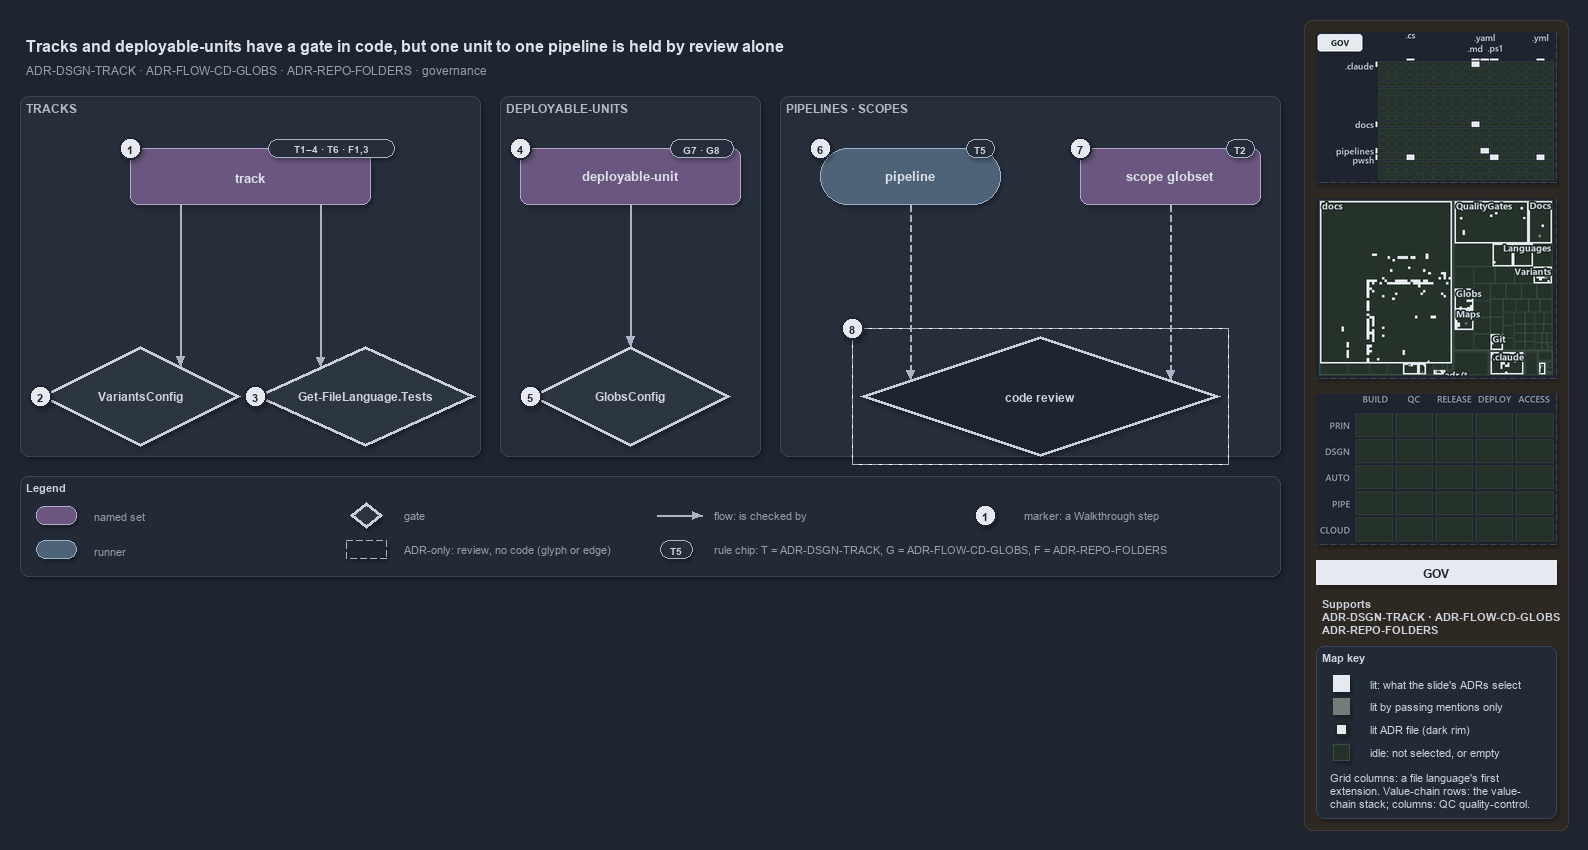

The diagram above was exported from draw.io. Its source (the exported page's mxGraphModel, read from the mxfile embedded in the PNG):
<mxGraphModel dx="1024" dy="768" grid="0" gridSize="10" guides="1" tooltips="1" connect="1" arrows="1" fold="1" page="1" pageScale="1" pageWidth="1572" pageHeight="600" background="#1E2430" math="0" shadow="1">
  <root>
    <mxCell id="0" />
    <mxCell id="1" parent="0" />
    <mxCell id="sidebar-bg" value="" style="rounded=1;arcSize=2;html=1;fillColor=#2E2823;strokeColor=#453C33;shadow=0;" vertex="1" parent="1">
      <mxGeometry x="1304" y="4" width="264" height="810" as="geometry" />
    </mxCell>
    <mxCell id="title" value="Tracks and deployable-units have a gate in code, but one unit to one pipeline is held by review alone" style="text;html=1;align=left;verticalAlign=middle;fontSize=16;fontStyle=1;fontColor=#DDE2E9;" vertex="1" parent="1">
      <mxGeometry x="20" y="14" width="1260" height="30" as="geometry" />
    </mxCell>
    <mxCell id="subtitle" value="ADR-DSGN-TRACK &amp;#183; ADR-FLOW-CD-GLOBS &amp;#183; ADR-REPO-FOLDERS &amp;#183; governance" style="text;html=1;align=left;verticalAlign=middle;fontSize=12;fontColor=#949FAE;" vertex="1" parent="1">
      <mxGeometry x="20" y="44" width="1240" height="20" as="geometry" />
    </mxCell>
    <mxCell id="band-tracks" value="TRACKS" style="rounded=1;html=1;arcSize=3;fillColor=#262E3B;strokeColor=#3A4555;verticalAlign=top;align=left;spacingLeft=8;fontStyle=1;fontSize=12;fontColor=#B0BAC7;" vertex="1" parent="1">
      <mxGeometry x="20" y="80" width="460" height="360" as="geometry" />
    </mxCell>
    <mxCell id="band-units" value="DEPLOYABLE-UNITS" style="rounded=1;html=1;arcSize=3;fillColor=#262E3B;strokeColor=#3A4555;verticalAlign=top;align=left;spacingLeft=8;fontStyle=1;fontSize=12;fontColor=#B0BAC7;" vertex="1" parent="1">
      <mxGeometry x="500" y="80" width="260" height="360" as="geometry" />
    </mxCell>
    <mxCell id="band-pipelines" value="PIPELINES · SCOPES" style="rounded=1;html=1;arcSize=3;fillColor=#262E3B;strokeColor=#3A4555;verticalAlign=top;align=left;spacingLeft=8;fontStyle=1;fontSize=12;fontColor=#B0BAC7;" vertex="1" parent="1">
      <mxGeometry x="780" y="80" width="500" height="360" as="geometry" />
    </mxCell>
    <mxCell id="s-track" value="&lt;b&gt;track&lt;/b&gt;" style="rounded=1;whiteSpace=wrap;html=1;arcSize=20;fillColor=#6A567E;strokeColor=#B9A6CC;fontSize=13;fontColor=#DDE2E9;" vertex="1" parent="1">
      <mxGeometry x="130" y="132" width="240" height="56" as="geometry" />
    </mxCell>
    <mxCell id="chip-track" value="T1–4 · T6 · F1,3" style="rounded=1;arcSize=50;whiteSpace=wrap;html=1;fillColor=#262E3B;strokeColor=#AAB4C3;fontColor=#CDD3DC;fontStyle=1;fontSize=10.5;" vertex="1" parent="1">
      <mxGeometry x="268" y="123" width="126" height="18" as="geometry" />
    </mxCell>
    <mxCell id="g-variants" value="&lt;b&gt;VariantsConfig&lt;/b&gt;" style="rhombus;whiteSpace=wrap;html=1;fillColor=#2C3542;strokeColor=#C7D0DB;strokeWidth=3;fontSize=12;fontColor=#CDD3DC;" vertex="1" parent="1">
      <mxGeometry x="40" y="330" width="200" height="100" as="geometry" />
    </mxCell>
    <mxCell id="g-languages" value="&lt;b&gt;Get-FileLanguage.Tests&lt;/b&gt;" style="rhombus;whiteSpace=wrap;html=1;fillColor=#2C3542;strokeColor=#C7D0DB;strokeWidth=3;fontSize=12;fontColor=#CDD3DC;" vertex="1" parent="1">
      <mxGeometry x="255" y="330" width="220" height="100" as="geometry" />
    </mxCell>
    <mxCell id="s-unit" value="&lt;b&gt;deployable-unit&lt;/b&gt;" style="rounded=1;whiteSpace=wrap;html=1;arcSize=20;fillColor=#6A567E;strokeColor=#B9A6CC;fontSize=13;fontColor=#DDE2E9;" vertex="1" parent="1">
      <mxGeometry x="520" y="132" width="220" height="56" as="geometry" />
    </mxCell>
    <mxCell id="chip-unit" value="G7 · G8" style="rounded=1;arcSize=50;whiteSpace=wrap;html=1;fillColor=#262E3B;strokeColor=#AAB4C3;fontColor=#CDD3DC;fontStyle=1;fontSize=10.5;" vertex="1" parent="1">
      <mxGeometry x="670" y="123" width="63" height="18" as="geometry" />
    </mxCell>
    <mxCell id="g-globsconfig" value="&lt;b&gt;GlobsConfig&lt;/b&gt;" style="rhombus;whiteSpace=wrap;html=1;fillColor=#2C3542;strokeColor=#C7D0DB;strokeWidth=3;fontSize=12;fontColor=#CDD3DC;" vertex="1" parent="1">
      <mxGeometry x="530" y="330" width="200" height="100" as="geometry" />
    </mxCell>
    <mxCell id="r-pipeline" value="&lt;b&gt;pipeline&lt;/b&gt;" style="rounded=1;arcSize=50;whiteSpace=wrap;html=1;fillColor=#4E6378;strokeColor=#9FB3C8;fontSize=13;fontColor=#DDE2E9;" vertex="1" parent="1">
      <mxGeometry x="820" y="132" width="180" height="56" as="geometry" />
    </mxCell>
    <mxCell id="chip-pipeline" value="T5" style="rounded=1;arcSize=50;whiteSpace=wrap;html=1;fillColor=#262E3B;strokeColor=#AAB4C3;fontColor=#CDD3DC;fontStyle=1;fontSize=10.5;" vertex="1" parent="1">
      <mxGeometry x="966" y="123" width="28" height="18" as="geometry" />
    </mxCell>
    <mxCell id="s-scope" value="&lt;b&gt;scope globset&lt;/b&gt;" style="rounded=1;whiteSpace=wrap;html=1;arcSize=20;fillColor=#6A567E;strokeColor=#B9A6CC;fontSize=13;fontColor=#DDE2E9;" vertex="1" parent="1">
      <mxGeometry x="1080" y="132" width="180" height="56" as="geometry" />
    </mxCell>
    <mxCell id="chip-scope" value="T2" style="rounded=1;arcSize=50;whiteSpace=wrap;html=1;fillColor=#262E3B;strokeColor=#AAB4C3;fontColor=#CDD3DC;fontStyle=1;fontSize=10.5;" vertex="1" parent="1">
      <mxGeometry x="1226" y="123" width="28" height="18" as="geometry" />
    </mxCell>
    <mxCell id="g-review" value="&lt;b&gt;code review&lt;/b&gt;" style="rhombus;whiteSpace=wrap;html=1;fillColor=#1E2430;strokeColor=#C7D0DB;strokeWidth=3;dashed=1;fontSize=12;fontColor=#CDD3DC;" vertex="1" parent="1">
      <mxGeometry x="860" y="320" width="360" height="120" as="geometry" />
    </mxCell>
    <mxCell id="g-review-frame" value="" style="rounded=0;html=1;fillColor=none;strokeColor=#AAB4C3;dashed=1;" vertex="1" parent="1">
      <mxGeometry x="852" y="312" width="376" height="136" as="geometry" />
    </mxCell>
    <mxCell id="p-edge-track-variants-a" value="" style="text;html=1;strokeColor=none;fillColor=none;" vertex="1" parent="1">
      <mxGeometry x="180" y="188" width="1" height="1" as="geometry" />
    </mxCell>
    <mxCell id="p-edge-track-variants-b" value="" style="text;html=1;strokeColor=none;fillColor=none;" vertex="1" parent="1">
      <mxGeometry x="180" y="350.0" width="1" height="1" as="geometry" />
    </mxCell>
    <mxCell id="edge-track-variants" value="" style="edgeStyle=orthogonalEdgeStyle;rounded=1;html=1;fontSize=11;endArrow=block;strokeColor=#AAB4C3;fontColor=#CDD3DC;shadow=0;" edge="1" parent="1" source="p-edge-track-variants-a" target="p-edge-track-variants-b">
      <mxGeometry relative="1" as="geometry" />
    </mxCell>
    <mxCell id="p-edge-track-languages-a" value="" style="text;html=1;strokeColor=none;fillColor=none;" vertex="1" parent="1">
      <mxGeometry x="320" y="188" width="1" height="1" as="geometry" />
    </mxCell>
    <mxCell id="p-edge-track-languages-b" value="" style="text;html=1;strokeColor=none;fillColor=none;" vertex="1" parent="1">
      <mxGeometry x="320" y="350.5" width="1" height="1" as="geometry" />
    </mxCell>
    <mxCell id="edge-track-languages" value="" style="edgeStyle=orthogonalEdgeStyle;rounded=1;html=1;fontSize=11;endArrow=block;strokeColor=#AAB4C3;fontColor=#CDD3DC;shadow=0;" edge="1" parent="1" source="p-edge-track-languages-a" target="p-edge-track-languages-b">
      <mxGeometry relative="1" as="geometry" />
    </mxCell>
    <mxCell id="p-edge-unit-globsconfig-a" value="" style="text;html=1;strokeColor=none;fillColor=none;" vertex="1" parent="1">
      <mxGeometry x="630" y="188" width="1" height="1" as="geometry" />
    </mxCell>
    <mxCell id="p-edge-unit-globsconfig-b" value="" style="text;html=1;strokeColor=none;fillColor=none;" vertex="1" parent="1">
      <mxGeometry x="630" y="330" width="1" height="1" as="geometry" />
    </mxCell>
    <mxCell id="edge-unit-globsconfig" value="" style="edgeStyle=orthogonalEdgeStyle;rounded=1;html=1;fontSize=11;endArrow=block;strokeColor=#AAB4C3;fontColor=#CDD3DC;shadow=0;" edge="1" parent="1" source="p-edge-unit-globsconfig-a" target="p-edge-unit-globsconfig-b">
      <mxGeometry relative="1" as="geometry" />
    </mxCell>
    <mxCell id="p-edge-pipeline-review-a" value="" style="text;html=1;strokeColor=none;fillColor=none;" vertex="1" parent="1">
      <mxGeometry x="910" y="188" width="1" height="1" as="geometry" />
    </mxCell>
    <mxCell id="p-edge-pipeline-review-b" value="" style="text;html=1;strokeColor=none;fillColor=none;" vertex="1" parent="1">
      <mxGeometry x="910" y="363.3" width="1" height="1" as="geometry" />
    </mxCell>
    <mxCell id="edge-pipeline-review" value="" style="edgeStyle=orthogonalEdgeStyle;rounded=1;html=1;fontSize=11;endArrow=block;strokeColor=#AAB4C3;dashed=1;fontColor=#CDD3DC;shadow=0;" edge="1" parent="1" source="p-edge-pipeline-review-a" target="p-edge-pipeline-review-b">
      <mxGeometry relative="1" as="geometry" />
    </mxCell>
    <mxCell id="p-edge-scope-review-a" value="" style="text;html=1;strokeColor=none;fillColor=none;" vertex="1" parent="1">
      <mxGeometry x="1170" y="188" width="1" height="1" as="geometry" />
    </mxCell>
    <mxCell id="p-edge-scope-review-b" value="" style="text;html=1;strokeColor=none;fillColor=none;" vertex="1" parent="1">
      <mxGeometry x="1170" y="363.3" width="1" height="1" as="geometry" />
    </mxCell>
    <mxCell id="edge-scope-review" value="" style="edgeStyle=orthogonalEdgeStyle;rounded=1;html=1;fontSize=11;endArrow=block;strokeColor=#AAB4C3;dashed=1;fontColor=#CDD3DC;shadow=0;" edge="1" parent="1" source="p-edge-scope-review-a" target="p-edge-scope-review-b">
      <mxGeometry relative="1" as="geometry" />
    </mxCell>
    <mxCell id="mark-1" value="1" style="ellipse;html=1;fillColor=#E6EAF0;strokeColor=#1E2430;strokeWidth=2;fontColor=#1E2430;fontStyle=1;fontSize=11;" vertex="1" parent="1">
      <mxGeometry x="119" y="121" width="22" height="22" as="geometry" />
    </mxCell>
    <mxCell id="mark-2" value="2" style="ellipse;html=1;fillColor=#E6EAF0;strokeColor=#1E2430;strokeWidth=2;fontColor=#1E2430;fontStyle=1;fontSize=11;" vertex="1" parent="1">
      <mxGeometry x="29" y="369" width="22" height="22" as="geometry" />
    </mxCell>
    <mxCell id="mark-3" value="3" style="ellipse;html=1;fillColor=#E6EAF0;strokeColor=#1E2430;strokeWidth=2;fontColor=#1E2430;fontStyle=1;fontSize=11;" vertex="1" parent="1">
      <mxGeometry x="244" y="369" width="22" height="22" as="geometry" />
    </mxCell>
    <mxCell id="mark-4" value="4" style="ellipse;html=1;fillColor=#E6EAF0;strokeColor=#1E2430;strokeWidth=2;fontColor=#1E2430;fontStyle=1;fontSize=11;" vertex="1" parent="1">
      <mxGeometry x="509" y="121" width="22" height="22" as="geometry" />
    </mxCell>
    <mxCell id="mark-5" value="5" style="ellipse;html=1;fillColor=#E6EAF0;strokeColor=#1E2430;strokeWidth=2;fontColor=#1E2430;fontStyle=1;fontSize=11;" vertex="1" parent="1">
      <mxGeometry x="519" y="369" width="22" height="22" as="geometry" />
    </mxCell>
    <mxCell id="mark-6" value="6" style="ellipse;html=1;fillColor=#E6EAF0;strokeColor=#1E2430;strokeWidth=2;fontColor=#1E2430;fontStyle=1;fontSize=11;" vertex="1" parent="1">
      <mxGeometry x="809" y="121" width="22" height="22" as="geometry" />
    </mxCell>
    <mxCell id="mark-7" value="7" style="ellipse;html=1;fillColor=#E6EAF0;strokeColor=#1E2430;strokeWidth=2;fontColor=#1E2430;fontStyle=1;fontSize=11;" vertex="1" parent="1">
      <mxGeometry x="1069" y="121" width="22" height="22" as="geometry" />
    </mxCell>
    <mxCell id="mark-8" value="8" style="ellipse;html=1;fillColor=#E6EAF0;strokeColor=#1E2430;strokeWidth=2;fontColor=#1E2430;fontStyle=1;fontSize=11;" vertex="1" parent="1">
      <mxGeometry x="841" y="301" width="22" height="22" as="geometry" />
    </mxCell>
    <mxCell id="legend" value="&lt;b&gt;Legend&lt;/b&gt;" style="rounded=1;whiteSpace=wrap;html=1;arcSize=6;fillColor=#222A36;strokeColor=#3A4555;align=left;verticalAlign=top;spacing=8;fontSize=11;fontColor=#CDD3DC;" vertex="1" parent="1">
      <mxGeometry x="20" y="460" width="1260" height="100" as="geometry" />
    </mxCell>
    <mxCell id="legend-1" value="" style="rounded=1;whiteSpace=wrap;html=1;arcSize=20;fillColor=#6A567E;strokeColor=#B9A6CC;fontColor=#DDE2E9;" vertex="1" parent="1">
      <mxGeometry x="36" y="490" width="40" height="18" as="geometry" />
    </mxCell>
    <mxCell id="legend-1-text" value="named set" style="text;html=1;align=left;verticalAlign=middle;fontSize=11;fontColor=#949FAE;" vertex="1" parent="1">
      <mxGeometry x="88" y="489" width="250" height="20" as="geometry" />
    </mxCell>
    <mxCell id="legend-2" value="" style="rounded=1;arcSize=50;whiteSpace=wrap;html=1;fillColor=#4E6378;strokeColor=#9FB3C8;fontColor=#DDE2E9;" vertex="1" parent="1">
      <mxGeometry x="36" y="524" width="40" height="18" as="geometry" />
    </mxCell>
    <mxCell id="legend-2-text" value="runner" style="text;html=1;align=left;verticalAlign=middle;fontSize=11;fontColor=#949FAE;" vertex="1" parent="1">
      <mxGeometry x="88" y="523" width="250" height="20" as="geometry" />
    </mxCell>
    <mxCell id="legend-3" value="" style="rhombus;whiteSpace=wrap;html=1;fillColor=#2C3542;strokeColor=#C7D0DB;strokeWidth=3;fontColor=#CDD3DC;" vertex="1" parent="1">
      <mxGeometry x="350" y="486" width="32" height="26" as="geometry" />
    </mxCell>
    <mxCell id="legend-3-text" value="gate" style="text;html=1;align=left;verticalAlign=middle;fontSize=11;fontColor=#949FAE;" vertex="1" parent="1">
      <mxGeometry x="398" y="489" width="250" height="20" as="geometry" />
    </mxCell>
    <mxCell id="legend-4" value="" style="rounded=1;whiteSpace=wrap;html=1;arcSize=20;fillColor=#1E2430;strokeColor=#AAB4C3;dashed=1;" vertex="1" parent="1">
      <mxGeometry x="346" y="524" width="40" height="18" as="geometry" />
    </mxCell>
    <mxCell id="legend-4-text" value="ADR-only: review, no code (glyph or edge)" style="text;html=1;align=left;verticalAlign=middle;fontSize=11;fontColor=#949FAE;" vertex="1" parent="1">
      <mxGeometry x="398" y="523" width="250" height="20" as="geometry" />
    </mxCell>
    <mxCell id="p-legend-5-a" value="" style="text;html=1;strokeColor=none;fillColor=none;" vertex="1" parent="1">
      <mxGeometry x="656" y="499" width="1" height="1" as="geometry" />
    </mxCell>
    <mxCell id="p-legend-5-b" value="" style="text;html=1;strokeColor=none;fillColor=none;" vertex="1" parent="1">
      <mxGeometry x="702" y="499" width="1" height="1" as="geometry" />
    </mxCell>
    <mxCell id="legend-5" value="" style="edgeStyle=orthogonalEdgeStyle;rounded=1;html=1;fontSize=11;endArrow=block;strokeColor=#AAB4C3;fontColor=#CDD3DC;shadow=0;" edge="1" parent="1" source="p-legend-5-a" target="p-legend-5-b">
      <mxGeometry relative="1" as="geometry" />
    </mxCell>
    <mxCell id="legend-5-text" value="flow: is checked by" style="text;html=1;align=left;verticalAlign=middle;fontSize=11;fontColor=#949FAE;" vertex="1" parent="1">
      <mxGeometry x="708" y="489" width="250" height="20" as="geometry" />
    </mxCell>
    <mxCell id="legend-6" value="T5" style="rounded=1;arcSize=50;whiteSpace=wrap;html=1;fillColor=#262E3B;strokeColor=#AAB4C3;fontColor=#CDD3DC;fontStyle=1;fontSize=10.5;" vertex="1" parent="1">
      <mxGeometry x="660" y="524" width="32" height="18" as="geometry" />
    </mxCell>
    <mxCell id="legend-6-text" value="rule chip: T = ADR-DSGN-TRACK, G = ADR-FLOW-CD-GLOBS, F = ADR-REPO-FOLDERS" style="text;html=1;align=left;verticalAlign=middle;fontSize=11;fontColor=#949FAE;" vertex="1" parent="1">
      <mxGeometry x="708" y="523" width="250" height="20" as="geometry" />
    </mxCell>
    <mxCell id="legend-7" value="1" style="ellipse;html=1;fillColor=#E6EAF0;strokeColor=#1E2430;strokeWidth=2;fontColor=#1E2430;fontStyle=1;fontSize=11;" vertex="1" parent="1">
      <mxGeometry x="974" y="488" width="22" height="22" as="geometry" />
    </mxCell>
    <mxCell id="legend-7-text" value="marker: a Walkthrough step" style="text;html=1;align=left;verticalAlign=middle;fontSize=11;fontColor=#949FAE;" vertex="1" parent="1">
      <mxGeometry x="1018" y="489" width="230" height="20" as="geometry" />
    </mxCell>
    <mxCell id="minimap-grid" value="" style="shape=image;html=1;imageAspect=0;aspect=fixed;verticalLabelPosition=bottom;strokeColor=#3A4555;dashed=1;fillColor=#222A36;image=data:image/png,(base64 omitted: 11528 chars);" vertex="1" parent="1">
      <mxGeometry x="1316" y="16" width="240" height="150" as="geometry" />
    </mxCell>
    <mxCell id="minimap-tree" value="" style="shape=image;html=1;imageAspect=0;aspect=fixed;verticalLabelPosition=bottom;strokeColor=#3A4555;dashed=1;fillColor=#222A36;image=data:image/png,(base64 omitted: 24708 chars);" vertex="1" parent="1">
      <mxGeometry x="1316" y="182" width="240" height="180" as="geometry" />
    </mxCell>
    <mxCell id="minimap-chain" value="" style="shape=image;html=1;imageAspect=0;aspect=fixed;verticalLabelPosition=bottom;strokeColor=#3A4555;dashed=1;fillColor=#222A36;image=data:image/png,(base64 omitted: 11912 chars);" vertex="1" parent="1">
      <mxGeometry x="1316" y="378" width="240" height="150" as="geometry" />
    </mxCell>
    <mxCell id="lens-badge" value="GOV" style="rounded=0;whiteSpace=wrap;html=1;align=center;verticalAlign=middle;fontSize=12;fontStyle=1;fontColor=#1E2430;fillColor=#E6EAF0;strokeColor=none;" vertex="1" parent="1">
      <mxGeometry x="1316" y="544" width="240" height="24" as="geometry" />
    </mxCell>
    <mxCell id="supports" value="&lt;b&gt;Supports&lt;/b&gt;&lt;br&gt;ADR-DSGN-TRACK · ADR-FLOW-CD-GLOBS&lt;br&gt;ADR-REPO-FOLDERS" style="text;html=1;whiteSpace=wrap;align=left;verticalAlign=top;fontSize=11;fontColor=#CDD3DC;" vertex="1" parent="1">
      <mxGeometry x="1316" y="576" width="240" height="46" as="geometry" />
    </mxCell>
    <mxCell id="mapkey" value="&lt;b&gt;Map key&lt;/b&gt;" style="rounded=1;arcSize=6;whiteSpace=wrap;html=1;align=left;verticalAlign=top;fontSize=11;fontColor=#CDD3DC;fillColor=#222A36;strokeColor=#3A4555;spacingLeft=8;spacingTop=2;" vertex="1" parent="1">
      <mxGeometry x="1316" y="630" width="240" height="172" as="geometry" />
    </mxCell>
    <mxCell id="mapkey-lit" value="" style="rounded=0;html=1;fillColor=#E6EAF0;strokeColor=#E6EAF0;" vertex="1" parent="1">
      <mxGeometry x="1333.0" y="659.0" width="16" height="16" as="geometry" />
    </mxCell>
    <mxCell id="mapkey-lit-text" value="lit: what the slide's ADRs select" style="text;html=1;align=left;verticalAlign=middle;fontSize=11;fontColor=#CDD3DC;" vertex="1" parent="1">
      <mxGeometry x="1364" y="657" width="184" height="20" as="geometry" />
    </mxCell>
    <mxCell id="mapkey-touched" value="" style="rounded=0;html=1;fillColor=#727C79;strokeColor=#727C79;" vertex="1" parent="1">
      <mxGeometry x="1333.0" y="682.0" width="16" height="16" as="geometry" />
    </mxCell>
    <mxCell id="mapkey-touched-text" value="lit by passing mentions only" style="text;html=1;align=left;verticalAlign=middle;fontSize=11;fontColor=#CDD3DC;" vertex="1" parent="1">
      <mxGeometry x="1364" y="680" width="184" height="20" as="geometry" />
    </mxCell>
    <mxCell id="mapkey-adr" value="" style="rounded=0;html=1;fillColor=#E6EAF0;strokeColor=#1C2A24;strokeWidth=2;" vertex="1" parent="1">
      <mxGeometry x="1335.0" y="707.0" width="12" height="12" as="geometry" />
    </mxCell>
    <mxCell id="mapkey-adr-text" value="lit ADR file (dark rim)" style="text;html=1;align=left;verticalAlign=middle;fontSize=11;fontColor=#CDD3DC;" vertex="1" parent="1">
      <mxGeometry x="1364" y="703" width="184" height="20" as="geometry" />
    </mxCell>
    <mxCell id="mapkey-idle" value="" style="rounded=0;html=1;fillColor=#243229;strokeColor=#3B4D43;" vertex="1" parent="1">
      <mxGeometry x="1333.0" y="728.0" width="16" height="16" as="geometry" />
    </mxCell>
    <mxCell id="mapkey-idle-text" value="idle: not selected, or empty" style="text;html=1;align=left;verticalAlign=middle;fontSize=11;fontColor=#CDD3DC;" vertex="1" parent="1">
      <mxGeometry x="1364" y="726" width="184" height="20" as="geometry" />
    </mxCell>
    <mxCell id="mapkey-codes" value="Grid columns: a file language's first&lt;br&gt;extension. Value-chain rows: the value-&lt;br&gt;chain stack; columns: QC quality-control." style="text;html=1;align=left;verticalAlign=top;whiteSpace=wrap;fontSize=11;fontColor=#CDD3DC;" vertex="1" parent="1">
      <mxGeometry x="1324" y="750" width="224" height="46" as="geometry" />
    </mxCell>
  </root>
</mxGraphModel>